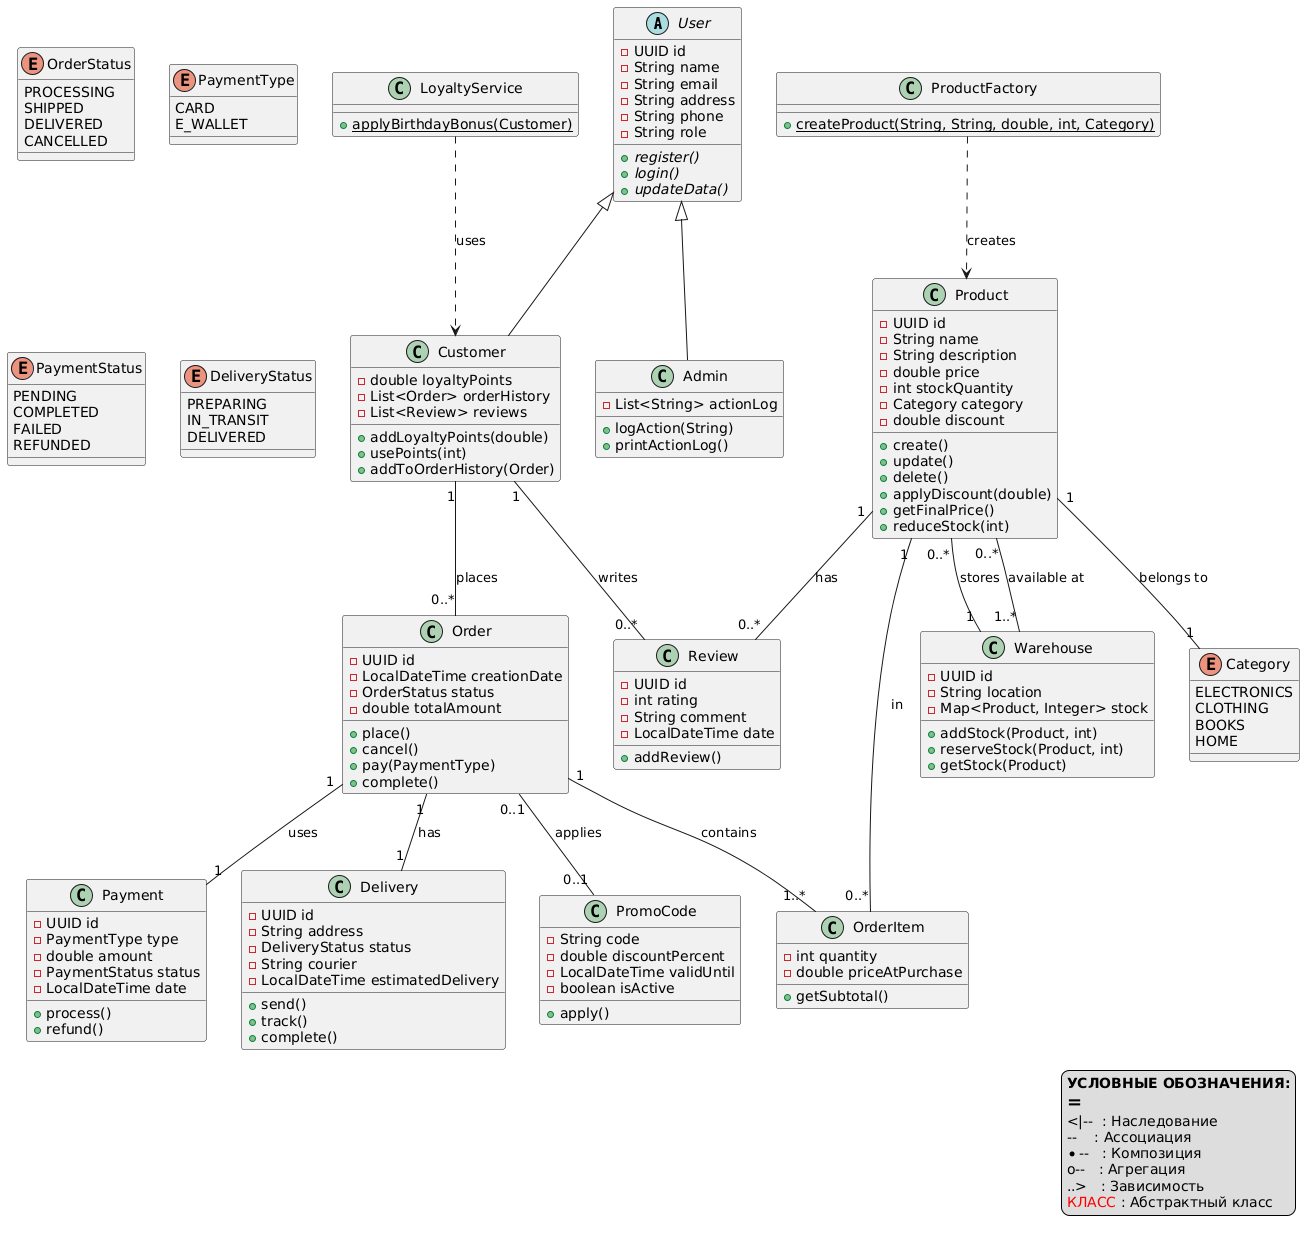

The diagram above was rendered by PlantUML. Its source (embedded in the PNG):
@startuml
' ========== НАСЛЕДОВАНИЕ ==========
abstract class User {
  - UUID id
  - String name
  - String email
  - String address
  - String phone
  - String role
  + {abstract} register()
  + {abstract} login()
  + {abstract} updateData()
}

class Customer {
  - double loyaltyPoints
  - List<Order> orderHistory
  - List<Review> reviews
  + addLoyaltyPoints(double)
  + usePoints(int)
  + addToOrderHistory(Order)
}

class Admin {
  - List<String> actionLog
  + logAction(String)
  + printActionLog()
}

User <|-- Customer
User <|-- Admin

' ========== ОСНОВНЫЕ СУЩНОСТИ ==========
class Product {
  - UUID id
  - String name
  - String description
  - double price
  - int stockQuantity
  - Category category
  - double discount
  + create()
  + update()
  + delete()
  + applyDiscount(double)
  + getFinalPrice()
  + reduceStock(int)
}

enum Category {
  ELECTRONICS
  CLOTHING
  BOOKS
  HOME
}

class Order {
  - UUID id
  - LocalDateTime creationDate
  - OrderStatus status
  - double totalAmount
  + place()
  + cancel()
  + pay(PaymentType)
  + complete()
}

enum OrderStatus {
  PROCESSING
  SHIPPED
  DELIVERED
  CANCELLED
}

class OrderItem {
  - int quantity
  - double priceAtPurchase
  + getSubtotal()
}

class Payment {
  - UUID id
  - PaymentType type
  - double amount
  - PaymentStatus status
  - LocalDateTime date
  + process()
  + refund()
}

enum PaymentType {
  CARD
  E_WALLET
}

enum PaymentStatus {
  PENDING
  COMPLETED
  FAILED
  REFUNDED
}

class Delivery {
  - UUID id
  - String address
  - DeliveryStatus status
  - String courier
  - LocalDateTime estimatedDelivery
  + send()
  + track()
  + complete()
}

enum DeliveryStatus {
  PREPARING
  IN_TRANSIT
  DELIVERED
}

class PromoCode {
  - String code
  - double discountPercent
  - LocalDateTime validUntil
  - boolean isActive
  + apply()
}

class Review {
  - UUID id
  - int rating
  - String comment
  - LocalDateTime date
  + addReview()
}

class Warehouse {
  - UUID id
  - String location
  - Map<Product, Integer> stock
  + addStock(Product, int)
  + reserveStock(Product, int)
  + getStock(Product)
}

' ========== СВЯЗИ (АССОЦИАЦИИ) ==========
Customer "1" -- "0..*" Order : places
Order "1" -- "1" Delivery : has
Order "1" -- "1..*" OrderItem : contains
Product "1" -- "0..*" OrderItem : in
Product "1" -- "0..*" Review : has
Customer "1" -- "0..*" Review : writes
Order "0..1" -- "0..1" PromoCode : applies
Order "1" -- "1" Payment : uses
Product "1" -- "1" Category : belongs to

' ========== СВЯЗИ СО СКЛАДАМИ ==========
Warehouse "1" -- "0..*" Product : stores
Product "0..*" -- "1..*" Warehouse : available at

' ========== ПАТТЕРН ФАБРИКА ==========
class ProductFactory {
  + {static} createProduct(String, String, double, int, Category)
}

ProductFactory ..> Product : creates

' ========== СЕРВИСЫ ==========
class LoyaltyService {
  + {static} applyBirthdayBonus(Customer)
}

LoyaltyService ..> Customer : uses

' ========== ЛЕГЕНДА ==========
legend right
  <b>УСЛОВНЫЕ ОБОЗНАЧЕНИЯ:</b>
  ==
  <|--  : Наследование
  --    : Ассоциация
  *--   : Композиция
  o--   : Агрегация
  ..>   : Зависимость
  <color:red>КЛАСС</color> : Абстрактный класс
end legend
@enduml